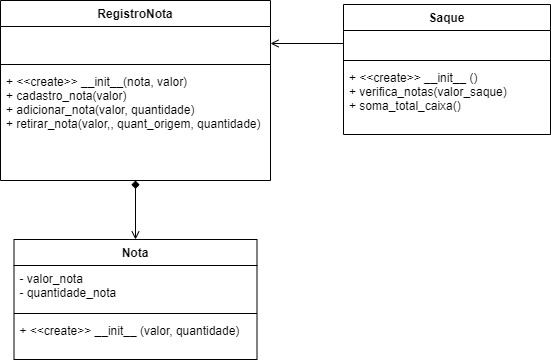

The diagram above was exported from draw.io. Its source (the exported page's mxGraphModel, read from the mxfile embedded in the PNG):
<mxGraphModel dx="1422" dy="762" grid="1" gridSize="10" guides="1" tooltips="1" connect="1" arrows="1" fold="1" page="1" pageScale="1" pageWidth="827" pageHeight="1169" math="0" shadow="0">
  <root>
    <mxCell id="WIyWlLk6GJQsqaUBKTNV-0" />
    <mxCell id="WIyWlLk6GJQsqaUBKTNV-1" parent="WIyWlLk6GJQsqaUBKTNV-0" />
    <mxCell id="a8BspiAWN2MhF6AqR38I-26" style="edgeStyle=orthogonalEdgeStyle;rounded=0;orthogonalLoop=1;jettySize=auto;html=1;entryX=0.5;entryY=0;entryDx=0;entryDy=0;startArrow=diamond;startFill=1;endArrow=open;endFill=0;" edge="1" parent="WIyWlLk6GJQsqaUBKTNV-1" source="a8BspiAWN2MhF6AqR38I-5" target="a8BspiAWN2MhF6AqR38I-17">
      <mxGeometry relative="1" as="geometry" />
    </mxCell>
    <mxCell id="a8BspiAWN2MhF6AqR38I-5" value="RegistroNota" style="swimlane;fontStyle=1;align=center;verticalAlign=top;childLayout=stackLayout;horizontal=1;startSize=26;horizontalStack=0;resizeParent=1;resizeParentMax=0;resizeLast=0;collapsible=1;marginBottom=0;" vertex="1" parent="WIyWlLk6GJQsqaUBKTNV-1">
      <mxGeometry x="110" y="642" width="270" height="180" as="geometry" />
    </mxCell>
    <mxCell id="a8BspiAWN2MhF6AqR38I-6" value=" " style="text;align=left;verticalAlign=top;spacingLeft=4;spacingRight=4;overflow=hidden;rotatable=0;points=[[0,0.5],[1,0.5]];portConstraint=eastwest;rounded=0;" vertex="1" parent="a8BspiAWN2MhF6AqR38I-5">
      <mxGeometry y="26" width="270" height="34" as="geometry" />
    </mxCell>
    <mxCell id="a8BspiAWN2MhF6AqR38I-7" value="" style="line;strokeWidth=1;fillColor=none;align=left;verticalAlign=middle;spacingTop=-1;spacingLeft=3;spacingRight=3;rotatable=0;labelPosition=right;points=[];portConstraint=eastwest;" vertex="1" parent="a8BspiAWN2MhF6AqR38I-5">
      <mxGeometry y="60" width="270" height="8" as="geometry" />
    </mxCell>
    <mxCell id="a8BspiAWN2MhF6AqR38I-8" value="+ &lt;&lt;create&gt;&gt; __init__(nota, valor)&#10;+ cadastro_nota(valor)&#10;+ adicionar_nota(valor, quantidade)&#10;+ retirar_nota(valor,, quant_origem, quantidade)&#10;" style="text;strokeColor=none;fillColor=none;align=left;verticalAlign=top;spacingLeft=4;spacingRight=4;overflow=hidden;rotatable=0;points=[[0,0.5],[1,0.5]];portConstraint=eastwest;" vertex="1" parent="a8BspiAWN2MhF6AqR38I-5">
      <mxGeometry y="68" width="270" height="112" as="geometry" />
    </mxCell>
    <mxCell id="a8BspiAWN2MhF6AqR38I-13" value="Saque" style="swimlane;fontStyle=1;align=center;verticalAlign=top;childLayout=stackLayout;horizontal=1;startSize=26;horizontalStack=0;resizeParent=1;resizeParentMax=0;resizeLast=0;collapsible=1;marginBottom=0;" vertex="1" parent="WIyWlLk6GJQsqaUBKTNV-1">
      <mxGeometry x="453" y="646" width="207" height="130" as="geometry" />
    </mxCell>
    <mxCell id="a8BspiAWN2MhF6AqR38I-14" value=" " style="text;strokeColor=none;fillColor=none;align=left;verticalAlign=top;spacingLeft=4;spacingRight=4;overflow=hidden;rotatable=0;points=[[0,0.5],[1,0.5]];portConstraint=eastwest;" vertex="1" parent="a8BspiAWN2MhF6AqR38I-13">
      <mxGeometry y="26" width="207" height="26" as="geometry" />
    </mxCell>
    <mxCell id="a8BspiAWN2MhF6AqR38I-15" value="" style="line;strokeWidth=1;fillColor=none;align=left;verticalAlign=middle;spacingTop=-1;spacingLeft=3;spacingRight=3;rotatable=0;labelPosition=right;points=[];portConstraint=eastwest;" vertex="1" parent="a8BspiAWN2MhF6AqR38I-13">
      <mxGeometry y="52" width="207" height="8" as="geometry" />
    </mxCell>
    <mxCell id="a8BspiAWN2MhF6AqR38I-16" value="+ &lt;&lt;create&gt;&gt; __init__ ()&#10;+ verifica_notas(valor_saque)&#10;+ soma_total_caixa()" style="text;strokeColor=none;fillColor=none;align=left;verticalAlign=top;spacingLeft=4;spacingRight=4;overflow=hidden;rotatable=0;points=[[0,0.5],[1,0.5]];portConstraint=eastwest;" vertex="1" parent="a8BspiAWN2MhF6AqR38I-13">
      <mxGeometry y="60" width="207" height="70" as="geometry" />
    </mxCell>
    <mxCell id="a8BspiAWN2MhF6AqR38I-17" value="Nota" style="swimlane;fontStyle=1;align=center;verticalAlign=top;childLayout=stackLayout;horizontal=1;startSize=26;horizontalStack=0;resizeParent=1;resizeParentMax=0;resizeLast=0;collapsible=1;marginBottom=0;" vertex="1" parent="WIyWlLk6GJQsqaUBKTNV-1">
      <mxGeometry x="123.5" y="881" width="243" height="120" as="geometry" />
    </mxCell>
    <mxCell id="a8BspiAWN2MhF6AqR38I-18" value="- valor_nota&#10;- quantidade_nota" style="text;strokeColor=none;fillColor=none;align=left;verticalAlign=top;spacingLeft=4;spacingRight=4;overflow=hidden;rotatable=0;points=[[0,0.5],[1,0.5]];portConstraint=eastwest;" vertex="1" parent="a8BspiAWN2MhF6AqR38I-17">
      <mxGeometry y="26" width="243" height="44" as="geometry" />
    </mxCell>
    <mxCell id="a8BspiAWN2MhF6AqR38I-19" value="" style="line;strokeWidth=1;fillColor=none;align=left;verticalAlign=middle;spacingTop=-1;spacingLeft=3;spacingRight=3;rotatable=0;labelPosition=right;points=[];portConstraint=eastwest;" vertex="1" parent="a8BspiAWN2MhF6AqR38I-17">
      <mxGeometry y="70" width="243" height="8" as="geometry" />
    </mxCell>
    <mxCell id="a8BspiAWN2MhF6AqR38I-20" value="+ &lt;&lt;create&gt;&gt; __init__ (valor, quantidade)" style="text;strokeColor=none;fillColor=none;align=left;verticalAlign=top;spacingLeft=4;spacingRight=4;overflow=hidden;rotatable=0;points=[[0,0.5],[1,0.5]];portConstraint=eastwest;" vertex="1" parent="a8BspiAWN2MhF6AqR38I-17">
      <mxGeometry y="78" width="243" height="42" as="geometry" />
    </mxCell>
    <mxCell id="a8BspiAWN2MhF6AqR38I-22" style="edgeStyle=orthogonalEdgeStyle;rounded=0;orthogonalLoop=1;jettySize=auto;html=1;exitX=0;exitY=0.5;exitDx=0;exitDy=0;entryX=1;entryY=0.5;entryDx=0;entryDy=0;endArrow=open;endFill=0;" edge="1" parent="WIyWlLk6GJQsqaUBKTNV-1" source="a8BspiAWN2MhF6AqR38I-14" target="a8BspiAWN2MhF6AqR38I-6">
      <mxGeometry relative="1" as="geometry" />
    </mxCell>
  </root>
</mxGraphModel>